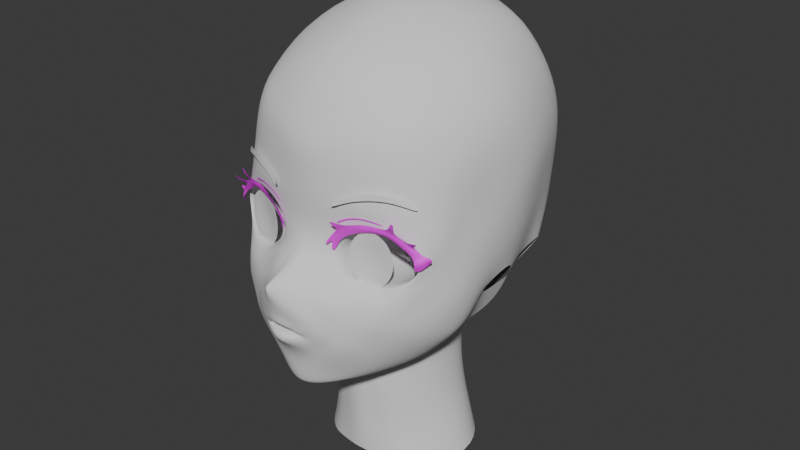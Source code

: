 # Source: azusa_hq_001.blend  (saved by Blender 4.3.34; exported with 4.5.12 LTS)
import bpy
from mathutils import Matrix  # noqa: F401  (used for matrix-valued properties, if any)

bpy.ops.wm.read_factory_settings(use_empty=True)
scene = bpy.context.scene
scene.name = 'Scene'

# ---- collections
col_collection = bpy.data.collections.new('Collection'); scene.collection.children.link(col_collection)
col_export = bpy.data.collections.new('Export'); scene.collection.children.link(col_export)

# ---- images (referenced by path relative to the original .blend; pixels are not part of the script)
import os
ASSET_DIR = os.environ.get("B2B_ASSET_DIR", "")  # directory of the original .blend (textures are referenced by path, not embedded)
HERE = os.path.dirname(os.path.abspath(__file__))  # packed textures are extracted next to this script under _unpacked/

def load_image(name, relpath, width, height, colorspace="sRGB"):
    """Load a texture the original file referenced (path relative to the .blend, or extracted next to this script)."""
    p = next((c for c in (os.path.join(HERE, relpath), os.path.join(ASSET_DIR, relpath)) if relpath and os.path.exists(c)), "")
    if p:
        img = bpy.data.images.load(p, check_existing=True)
        img.name = name
    else:  # same state as the original file: an image datablock whose file is absent (Cycles renders it pink)
        img = bpy.data.images.new(name, width, height)
        img.source = "FILE"
        img.filepath = "//" + (relpath or name)
    img.colorspace_settings.name = colorspace
    return img
img_black64 = load_image('black64', 'black64.png', 1024, 1024, 'sRGB')

# ---- materials (node trees are filled in below, after node groups)
mat_balck = bpy.data.materials.new('balck')

# ---- material node trees
mat_balck.use_nodes = True; mat_balck.node_tree.nodes.clear()
_N = mat_balck.node_tree.nodes; _L = mat_balck.node_tree.links
n0 = _N.new('ShaderNodeBsdfPrincipled'); n0.name = 'Principled BSDF'; n0.location = (10, 300)
n1 = _N.new('ShaderNodeOutputMaterial'); n1.name = 'Material Output'; n1.location = (300, 300)
n2 = _N.new('ShaderNodeTexImage'); n2.name = 'Image Texture'; n2.location = (-280, 260)
n2.image = img_black64
_L.new(n0.outputs[0], n1.inputs[0])
_L.new(n2.outputs[0], n0.inputs[0])
n1.is_active_output = True

# ---- world
world_world = bpy.data.worlds.new('World'); scene.world = world_world
world_world.use_nodes = True; world_world.node_tree.nodes.clear()
_N = world_world.node_tree.nodes; _L = world_world.node_tree.links
n0 = _N.new('ShaderNodeOutputWorld'); n0.name = 'World Output'; n0.location = (300, 300)
n1 = _N.new('ShaderNodeBackground'); n1.name = 'Background'; n1.location = (10, 300)
n1.inputs[0].default_value = (0.05088, 0.05088, 0.05088, 1.0)
_L.new(n1.outputs[0], n0.inputs[0])
n0.is_active_output = True
world_world.color = (0.05088, 0.05088, 0.05088)
world_world.sun_shadow_jitter_overblur = 0.0

# ---- meshes
me_plane = bpy.data.meshes.new('Plane')
me_plane.from_pydata([(0.07232, -0.3617, 0.2795), (0.08893, -0.3503, 0.2743), (0.08191, -0.3674, 0.302), (0.0747, -0.3766, 0.3304), (0.05227, -0.3923, 0.3529), (0.02493, -0.4045, 0.3631), (0.0, -0.4084, 0.3655), (-1.407e-07, -0.4166, 0.3879), (0.0, -0.4419, 0.4345), (0.0, -0.4164, 0.4395), (0.0, -0.314, 0.4872), (0.0, -0.2953, 0.5228), (0.0, -0.3036, 0.5835), (0.0, -0.3052, 0.6507), (0.0, -0.3059, 0.7192), (0.03734, -0.292, 0.5266), (0.06287, -0.2988, 0.5907), (0.09207, -0.2838, 0.4994), (0.1149, -0.2794, 0.5397), (0.1549, -0.2692, 0.5545), (0.201, -0.2515, 0.5483), (0.2438, -0.2366, 0.5185), (0.2558, -0.2332, 0.4864), (0.2401, -0.2417, 0.4519), (0.2081, -0.2558, 0.4369), (0.1305, -0.2843, 0.4335), (0.1107, -0.2871, 0.4401), (0.08955, -0.2847, 0.4898), (0.06503, -0.2915, 0.5187), (0.09816, -0.2828, 0.5523), (0.1546, -0.2725, 0.5702), (0.2154, -0.2513, 0.5613), (0.2566, -0.2267, 0.5279), (0.2691, -0.216, 0.4866), (0.2526, -0.228, 0.4498), (0.2226, -0.2573, 0.4259), (0.1298, -0.2988, 0.4241), (0.1089, -0.308, 0.4346), (0.06082, -0.2961, 0.4841), (0.1567, -0.2809, 0.6008), (0.2282, -0.2405, 0.5827), (0.2823, -0.1882, 0.5467), (0.289, -0.1582, 0.5024), (0.2721, -0.206, 0.4426), (0.2384, -0.2472, 0.4109), (0.1269, -0.3141, 0.4163), (0.09958, -0.3212, 0.4253), (0.008234, -0.4064, 0.4336), (0.02541, -0.4109, 0.3855), (0.05611, -0.3928, 0.3744), (0.0848, -0.3702, 0.3477), (0.05427, -0.3663, 0.2652), (0.02858, -0.3731, 0.26), (0.0, -0.3766, 0.2597), (0.0641, -0.3536, 0.2464), (0.03391, -0.3585, 0.2345), (0.0, -0.3605, 0.2304), (0.1215, -0.3439, 0.3228), (0.04235, -0.3893, 0.4058), (0.01413, -0.4145, 0.4233), (0.03229, -0.3129, 0.4721), (0.09377, -0.2869, 0.4611), (0.07721, -0.3011, 0.4574), (0.05784, -0.3355, 0.4489), (0.039, -0.3506, 0.2089), (0.04597, -0.3322, 0.1507), (0.04334, -0.3179, 0.1394), (0.272, -0.1279, 0.2713), (0.09742, -0.2885, 0.1584), (0.218, -0.2435, 0.2764), (0.09754, -0.2985, 0.1715), (0.1461, -0.3221, 0.2835), (0.0, -0.3417, 0.4676), (0.1428, -0.3264, 0.3852), (0.0876, -0.3401, 0.4172), (0.02663, -0.3437, 0.4536), (0.04428, -0.3539, 0.4457), (0.306, -0.102, 0.4058), (0.2919, -0.1651, 0.3743), (0.2795, -0.07264, 0.2857), (0.2349, -0.08527, 0.2247), (0.2971, -0.08773, 0.3458), (0.2832, -0.1442, 0.3153), (0.2555, -0.216, 0.3381), (0.256, -0.1963, 0.2897), (0.05236, -0.3799, 0.2958), (0.05361, -0.3771, 0.3052), (0.05439, -0.3837, 0.3121), (0.04313, -0.39, 0.3356), (0.02258, -0.3995, 0.3444), (3.24e-07, -0.4031, 0.3468), (0.04267, -0.3817, 0.2823), (0.02037, -0.3904, 0.2771), (-1.331e-06, -0.3941, 0.2777), (0.0, -0.4037, 0.3322), (0.01808, -0.401, 0.3293), (0.03585, -0.3906, 0.3235), (0.04779, -0.383, 0.3097), (0.04782, -0.3768, 0.3059), (0.04528, -0.3805, 0.3008), (0.02926, -0.392, 0.2932), (0.01445, -0.3976, 0.2905), (0.0, -0.4001, 0.2891), (0.03199, -0.2666, 0.1364), (0.101, -0.2251, 0.1452), (0.1365, -0.1928, 0.1597), (0.3035, -0.02509, 0.4364), (0.2924, -0.02571, 0.3713), (0.3063, 0.08332, 0.4515), (0.2857, 0.09036, 0.3824), (0.2878, -0.09501, 0.5843), (0.3365, 0.05845, 0.6482), (0.308, -0.08594, 0.7405), (0.3188, 0.02454, 0.7931), (0.2114, -0.1804, 0.8221), (0.2336, -0.02342, 0.9019), (0.0, -0.2184, 0.8814), (0.0, -0.08859, 0.952), (0.07327, -0.2939, 0.6511), (0.07319, -0.2935, 0.7325), (0.1583, -0.269, 0.6527), (0.1701, -0.2568, 0.7354), (0.2297, -0.2296, 0.6392), (0.2206, -0.2189, 0.7417), (0.2805, -0.1705, 0.6056), (0.2701, -0.1585, 0.696), (0.1967, 0.1377, 0.9289), (0.0, 0.0416, 1.001), (0.1736, 0.25, 0.9019), (0.0, 0.3539, 0.9303), (0.234, 0.3505, 0.6865), (0.0, 0.4774, 0.7169), (0.2354, 0.3333, 0.4893), (0.0, 0.47, 0.52), (0.1872, 0.148, 0.2519), (0.0, 0.3762, 0.2986), (0.1493, 0.0617, 0.1519), (0.0, 0.2656, 0.1461), (0.0, 0.4536, 0.4005), (0.2483, 0.3046, 0.3715), (0.0, 0.445, 0.8275), (0.2263, 0.295, 0.8186), (0.1835, 0.1209, -0.1755), (0.0, 0.1912, -0.1918), (0.1474, -0.05696, 0.1387), (0.2147, 0.01465, -0.1868), (0.08105, -0.1369, 0.1213), (0.1291, -0.1112, -0.1799), (0.0, -0.1513, 0.1349), (0.0, -0.1488, -0.1621), (0.0, 0.1762, -0.02262), (0.1626, 0.09077, -0.01183), (0.1652, -0.02363, -0.02546), (0.09825, -0.119, -0.02837), (0.0, -0.1567, -0.01095), (0.2598, -0.01559, 0.3171), (0.235, -0.01681, 0.2446), (0.2686, 0.2135, 0.4841), (0.2996, 0.1995, 0.6727), (0.0, 0.1693, 0.06172), (0.1548, 0.07608, 0.06982), (0.1576, -0.04006, 0.05684), (0.08072, -0.1385, 0.05839), (0.0, -0.1606, 0.06398), (0.1749, 0.1061, -0.09332), (0.1891, -0.004626, -0.1065), (0.1064, -0.1131, -0.1104), (0.0, -0.1527, -0.08654), (0.0, 0.1835, -0.1073), (0.0, -0.3958, 0.3214), (0.01717, -0.3945, 0.32), (0.02701, -0.3893, 0.3158), (0.03966, -0.3844, 0.3071), (0.04187, -0.3763, 0.3059), (0.0315, -0.3839, 0.3027), (0.02477, -0.3886, 0.3032), (0.01282, -0.3942, 0.3016), (0.0, -0.3951, 0.3015), (0.0, -0.3795, 0.3174), (0.01873, -0.3786, 0.3164), (0.02505, -0.3753, 0.3138), (0.032, -0.3739, 0.3113), (0.03269, -0.3713, 0.3074), (0.02799, -0.3718, 0.3058), (0.02361, -0.3748, 0.3057), (0.01837, -0.3776, 0.3067), (0.0, -0.3781, 0.3069), (0.0, -0.3627, 0.3174), (0.01873, -0.3619, 0.3164), (0.02505, -0.3585, 0.3138), (0.032, -0.3572, 0.3113), (0.0366, -0.3545, 0.3061), (0.02824, -0.3561, 0.3026), (0.0233, -0.3584, 0.3029), (0.01844, -0.3614, 0.3038), (0.0, -0.3618, 0.3035), (0.2786, 0.1683, 0.8015), (0.1059, -0.2054, 0.8673), (0.09733, -0.06096, 0.946), (0.102, 0.1001, 0.9815), (0.1022, 0.2728, 0.9337), (0.1332, 0.4309, 0.6903), (0.1333, 0.4235, 0.512), (0.1351, 0.2901, 0.2445), (0.0966, 0.1791, 0.1679), (0.1445, 0.3776, 0.3633), (0.09695, 0.3418, 0.8144), (0.103, 0.1843, -0.1782), (0.09508, 0.1528, -0.007278), (0.09454, 0.1521, 0.08272), (0.09783, 0.1665, -0.09419), (0.0, -0.2702, 0.7842), (0.08069, -0.2582, 0.7928), (0.1786, -0.2228, 0.7848), (0.2538, 0.1708, 0.3658), (0.2722, 0.08427, 0.3372), (0.2417, 0.08175, 0.2612), (0.2418, 0.1554, 0.3261), (0.07765, -0.3425, 0.2305), (0.0, -0.3537, 0.2008), (0.0, -0.3469, 0.1422), (0.0, -0.3333, 0.1376), (0.0, -0.2605, 0.1386), (0.2997, -0.1244, 0.4602), (0.2816, -0.1835, 0.4147), (0.2471, -0.2331, 0.3811), (0.3072, -0.05171, 0.5149), (0.3218, 0.0707, 0.5504), (0.0, 0.472, 0.618), (0.2365, 0.3404, 0.5707), (0.2843, 0.2065, 0.5792), (0.127, 0.4326, 0.598), (0.1712, -0.2855, 0.4169), (0.1866, -0.2983, 0.3213), (0.1844, -0.2675, 0.4323), (0.1887, -0.2756, 0.4174), (0.2025, -0.2842, 0.3971), (0.2075, -0.2869, 0.3703), (0.225, -0.2598, 0.3216), (0.1531, -0.2438, 0.1782), (0.1535, -0.2771, 0.2067), (0.1218, -0.3414, 0.2802), (0.2341, -0.1589, 0.2344), (0.2109, -0.188, 0.2142), (0.186, -0.1548, 0.1758), (0.1347, -0.3358, 0.3629), (0.06445, -0.3649, 0.413), (0.0421, -0.3462, 0.1925), (0.0, -0.3773, 0.4531), (0.01829, -0.3727, 0.4427), (0.03247, -0.3743, 0.4349), (0.0, -0.3535, 0.1849), (0.08511, -0.3268, 0.2068), (0.1365, -0.316, 0.2447), (0.1648, -0.2752, 0.4306), (0.1894, -0.3014, 0.3474), (0.1792, -0.2852, 0.2747), (0.1543, -0.2955, 0.4173), (0.1479, -0.2802, 0.4313), (0.1502, -0.3112, 0.4057), (0.09475, -0.3601, 0.3639), (0.1049, -0.3529, 0.3846), (0.1174, -0.3338, 0.4022), (0.09851, -0.3582, 0.3092), (0.1737, -0.3034, 0.3995), (0.1523, -0.3242, 0.3199), (0.1715, -0.3095, 0.3737), (0.161, -0.319, 0.3512), (0.1144, -0.08488, 0.4932), (0.1302, -0.08083, 0.5218), (0.1593, -0.07245, 0.5413), (0.1926, -0.0611, 0.5323), (0.218, -0.05189, 0.5082), (0.2257, -0.04977, 0.483), (0.2181, -0.05417, 0.4622), (0.2007, -0.06272, 0.4489), (0.1371, -0.08546, 0.4452), (0.1223, -0.08728, 0.4502), (0.1124, -0.08546, 0.4864), (0.1124, -0.08708, 0.466), (0.1815, -0.0715, 0.4442), (0.1657, -0.0779, 0.4436), (0.1517, -0.08232, 0.444), (0.2075, -0.1484, 0.5601), (0.2573, -0.1311, 0.5254), (0.2712, -0.1271, 0.488), (0.2157, -0.1534, 0.4303), (0.1881, -0.1671, 0.4249), (0.2529, -0.137, 0.4477), (0.1022, -0.1899, 0.4341), (0.08247, -0.1896, 0.4584), (0.1652, -0.176, 0.423), (0.1456, -0.1819, 0.4237), (0.1253, -0.1866, 0.4263), (0.08049, -0.186, 0.5031), (0.1071, -0.181, 0.5501), (0.07756, -0.1871, 0.4919), (0.1538, -0.1691, 0.5673), (0.1485, -0.0765, 0.4825), (0.1532, -0.07531, 0.491), (0.1618, -0.07283, 0.4967), (0.1716, -0.06947, 0.4941), (0.1791, -0.06675, 0.487), (0.1814, -0.06612, 0.4795), (0.1792, -0.06742, 0.4734), (0.174, -0.06995, 0.4694), (0.1552, -0.07668, 0.4683), (0.1508, -0.07721, 0.4698), (0.1479, -0.07667, 0.4805), (0.1479, -0.07715, 0.4745), (0.1683, -0.07255, 0.468), (0.1636, -0.07444, 0.4679), (0.1595, -0.07575, 0.468), (0.02648, -0.2238, 0.1501), (0.05404, -0.1806, 0.1458), (0.0, -0.223, 0.1377), (0.0, -0.178, 0.1442), (0.09351, -0.1464, 0.1445), (0.1487, -0.08905, 0.1776), (0.06456, -0.13, -0.171), (0.04053, -0.1441, 0.1281), (0.04912, -0.1379, -0.01966), (0.04036, -0.1496, 0.06119), (0.0532, -0.1329, -0.09845)], [], [(0, 1, 263, 2), (12, 11, 15, 16), (21, 22, 33, 32), (25, 26, 37, 36), (22, 23, 34, 33), (19, 20, 31, 30), (61, 27, 38, 62), (17, 18, 29, 28), (23, 24, 35, 34), (20, 21, 32, 31), (17, 28, 38, 27), (18, 19, 30, 29), (254, 258, 257, 232), (16, 15, 28, 29), (39, 16, 29, 30), (40, 39, 30, 31), (41, 40, 31, 32), (42, 41, 32, 33), (43, 42, 33, 34), (44, 43, 34, 35), (236, 44, 35, 235), (46, 45, 36, 37), (63, 46, 37, 62), (28, 15, 60, 38), (3, 2, 263, 50), (4, 3, 50, 49), (5, 4, 49, 48), (6, 5, 48, 7), (54, 1, 0, 51), (55, 54, 51, 52), (56, 55, 52, 53), (260, 58, 49, 50), (261, 246, 58, 260), (48, 49, 58, 59), (8, 7, 48, 59), (9, 8, 59, 47), (10, 60, 15, 11), (72, 75, 60, 10), (60, 63, 62, 38), (26, 61, 62, 37), (66, 68, 70, 65), (68, 239, 240, 70), (250, 249, 47, 59), (246, 250, 59, 58), (46, 63, 76, 74), (63, 60, 75, 76), (248, 249, 75, 72), (45, 46, 74, 262), (223, 224, 78, 77), (81, 82, 67, 79), (77, 78, 82, 81), (224, 43, 44, 225), (82, 78, 83, 84), (51, 0, 85, 91), (2, 3, 87, 86), (0, 2, 86, 85), (5, 6, 90, 89), (52, 51, 91, 92), (3, 4, 88, 87), (53, 52, 92, 93), (4, 5, 89, 88), (89, 90, 94, 95), (88, 89, 95, 96), (87, 88, 96, 97), (86, 87, 97, 98), (85, 86, 98, 99), (91, 85, 99, 100), (92, 91, 100, 101), (93, 92, 101, 102), (68, 66, 103, 104), (239, 68, 104, 105), (77, 81, 107, 106), (106, 107, 109, 108), (226, 227, 111, 110), (110, 111, 113, 112), (112, 113, 115, 114), (197, 198, 117, 116), (14, 13, 118, 119), (119, 118, 120, 121), (121, 120, 122, 123), (123, 122, 124, 125), (112, 125, 124, 110), (198, 115, 126, 199), (199, 126, 128, 200), (206, 141, 130, 201), (231, 229, 132, 202), (205, 139, 134, 203), (203, 134, 136, 204), (202, 132, 139, 205), (200, 128, 141, 206), (210, 164, 142, 207), (160, 136, 144, 161), (161, 144, 146, 162), (322, 320, 148, 163), (323, 321, 154, 167), (165, 152, 153, 166), (164, 151, 152, 165), (209, 160, 151, 208), (155, 107, 81, 79), (156, 155, 79, 80), (230, 229, 130, 158), (227, 230, 158, 111), (118, 13, 12, 16), (120, 118, 16, 39), (122, 120, 39, 40), (124, 122, 40, 41), (110, 124, 41, 42), (226, 110, 42, 223), (204, 136, 160, 209), (321, 322, 163, 154), (152, 161, 162, 153), (151, 160, 161, 152), (142, 164, 165, 145), (145, 165, 166, 147), (319, 323, 167, 149), (208, 151, 164, 210), (96, 95, 170, 171), (101, 100, 175, 176), (99, 98, 173, 174), (97, 96, 171, 172), (95, 94, 169, 170), (102, 101, 176, 177), (100, 99, 174, 175), (98, 97, 172, 173), (176, 175, 184, 185), (174, 173, 182, 183), (172, 171, 180, 181), (170, 169, 178, 179), (177, 176, 185, 186), (175, 174, 183, 184), (173, 172, 181, 182), (171, 170, 179, 180), (179, 178, 187, 188), (186, 185, 194, 195), (184, 183, 192, 193), (182, 181, 190, 191), (180, 179, 188, 189), (185, 184, 193, 194), (183, 182, 191, 192), (181, 180, 189, 190), (113, 196, 126, 115), (196, 141, 128, 126), (111, 158, 196, 113), (158, 130, 141, 196), (123, 125, 112, 114), (150, 208, 210, 168), (137, 204, 209, 159), (159, 209, 208, 150), (168, 210, 207, 143), (129, 200, 206, 140), (133, 202, 205, 138), (135, 203, 204, 137), (138, 205, 203, 135), (228, 231, 202, 133), (140, 206, 201, 131), (127, 199, 200, 129), (117, 198, 199, 127), (114, 115, 198, 197), (119, 121, 213, 212), (14, 119, 212, 211), (116, 211, 212, 197), (114, 197, 212, 213), (123, 114, 213, 121), (214, 139, 132, 157), (109, 214, 157, 108), (155, 156, 216, 215), (214, 109, 215, 217), (218, 241, 1, 54), (64, 218, 54, 55), (219, 64, 55, 56), (103, 66, 221, 222), (66, 65, 220, 221), (251, 247, 64, 219), (252, 247, 65, 70), (253, 252, 70, 240), (131, 201, 231, 228), (106, 226, 223, 77), (108, 157, 230, 227), (157, 132, 229, 230), (201, 130, 229, 231), (106, 108, 227, 226), (78, 224, 225, 83), (42, 43, 224, 223), (266, 264, 259, 73), (267, 245, 57, 265), (83, 225, 237, 238), (225, 44, 236, 237), (264, 236, 235, 232), (24, 234, 235, 35), (256, 69, 238, 233), (259, 264, 232, 257), (256, 71, 241, 253), (243, 239, 105, 244), (242, 243, 244, 80), (67, 242, 80, 79), (69, 240, 239, 243), (84, 83, 238, 69), (84, 69, 243, 242), (82, 84, 242, 67), (69, 256, 253, 240), (237, 255, 233, 238), (237, 266, 267, 255), (266, 73, 245, 267), (241, 218, 252, 253), (218, 64, 247, 252), (220, 65, 247, 251), (9, 47, 249, 248), (74, 76, 250, 246), (76, 75, 249, 250), (262, 74, 246, 261), (25, 36, 257, 258), (259, 257, 36, 45), (73, 259, 45, 262), (245, 73, 262, 261), (57, 245, 261, 260), (57, 260, 50, 263), (57, 263, 1, 241), (255, 267, 265, 233), (237, 236, 264, 266), (234, 254, 232, 235), (71, 256, 233, 265), (241, 71, 265, 57), (284, 283, 271, 272), (285, 284, 272, 273), (287, 286, 275, 280), (288, 285, 273, 274), (286, 288, 274, 275), (290, 289, 277, 279), (291, 287, 280, 281), (293, 292, 282, 276), (292, 291, 281, 282), (289, 293, 276, 277), (295, 294, 268, 269), (296, 290, 279, 278), (297, 295, 269, 270), (283, 297, 270, 271), (294, 296, 278, 268), (17, 27, 296, 294), (20, 19, 297, 283), (19, 18, 295, 297), (27, 61, 290, 296), (18, 17, 294, 295), (26, 25, 293, 289), (258, 254, 291, 292), (25, 258, 292, 293), (254, 234, 287, 291), (61, 26, 289, 290), (24, 23, 288, 286), (23, 22, 285, 288), (234, 24, 286, 287), (22, 21, 284, 285), (21, 20, 283, 284), (281, 280, 310, 311), (282, 281, 311, 312), (276, 282, 312, 306), (277, 276, 306, 307), (269, 268, 298, 299), (278, 279, 309, 308), (270, 269, 299, 300), (268, 278, 308, 298), (272, 271, 301, 302), (279, 277, 307, 309), (273, 272, 302, 303), (271, 270, 300, 301), (274, 273, 303, 304), (280, 275, 305, 310), (275, 274, 304, 305), (104, 103, 313, 314), (314, 313, 315, 316), (315, 313, 103, 222), (105, 104, 314, 317), (244, 105, 317, 318), (80, 244, 318, 156), (144, 318, 317, 146), (147, 166, 323, 319), (153, 162, 322, 321), (166, 153, 321, 323), (162, 146, 320, 322), (320, 146, 317, 314), (148, 320, 314, 316)])
me_plane.polygons.foreach_set('use_smooth', [True] * 280)
_uv = me_plane.uv_layers.new(name='UVMap')
_uv.uv.foreach_set('vector', [0.08154, 0.0123, 1.0, 0.1509, 1.0, 0.6416, 0.1974, 0.9293, 0.0, 0.0, 0.0, 0.0, 0.0, 0.0, 0.0, 0.0, 0.0, 0.0, 0.0, 0.0, 0.0, 0.0, 0.0, 0.0, 0.0, 0.0, 0.0, 0.0, 0.0, 0.0, 0.0, 0.0, 0.0, 0.0, 0.0, 0.0, 0.0, 0.0, 0.0, 0.0, 0.0, 0.0, 0.0, 0.0, 0.0, 0.0, 0.0, 0.0, 0.0, 0.0, 0.0, 0.0, 0.0, 0.0, 0.0, 0.0, 0.0, 0.0, 0.0, 0.0, 0.0, 0.0, 0.0, 0.0, 0.0, 0.0, 0.0, 0.0, 0.0, 0.0, 0.0, 0.0, 0.0, 0.0, 0.0, 0.0, 0.0, 0.0, 0.0, 0.0, 0.0, 0.0, 0.0, 0.0, 0.0, 0.0, 0.0, 0.0, 0.0, 0.0, 0.0, 0.0, 0.0, 0.0, 0.0, 0.0, 0.0, 0.0, 0.0, 0.0, 0.0, 0.0, 0.0, 0.0, 0.0, 0.0, 0.0, 0.0, 0.0, 0.0, 0.0, 0.0, 0.0, 0.0, 0.0, 0.0, 0.0, 0.0, 0.0, 0.0, 0.0, 0.0, 0.0, 0.0, 0.0, 0.0, 0.0, 0.0, 0.0, 0.0, 0.0, 0.0, 0.0, 0.0, 0.0, 0.0, 0.0, 0.0, 0.0, 0.0, 0.0, 0.0, 0.0, 0.0, 0.0, 0.0, 0.0, 0.0, 0.0, 0.0, 0.0, 0.0, 0.0, 0.0, 0.0, 0.0, 0.0, 0.0, 0.0, 0.0, 0.0, 0.0, 0.0, 0.0, 0.0, 0.0, 0.0, 0.0, 0.0, 0.0, 0.0, 0.0, 0.0, 0.0, 0.0, 0.0, 0.0, 0.0, 0.0, 0.0, 0.0, 0.0, 0.0, 0.0, 0.0, 0.0, 0.0, 0.0, 0.0, 0.0, 0.0, 0.0, 0.0, 0.0, 0.0, 0.0, 0.0, 0.0, 0.0, 0.0, 0.0, 0.0, 0.0, 0.0, 0.0, 0.0, 0.0, 0.0, 0.0, 0.0, 0.0, 0.0, 0.0, 0.0, 0.0, 0.0, 0.0, 0.0, 0.0, 0.0, 0.0, 0.0, 0.0, 0.0, 0.0, 0.0, 0.0, 0.0, 0.08154, 0.0123, 0.0, 0.0, 0.0, 0.0, 0.0, 0.0, 0.0, 0.0, 0.0, 0.0, 0.0, 0.0, 0.0, 0.0, 0.0, 0.0, 0.0, 0.0, 0.0, 0.0, 0.0, 0.0, 0.0, 0.0, 0.0, 0.0, 0.0, 0.0, 0.0, 0.0, 0.0, 0.0, 0.0, 0.0, 0.0, 0.0, 0.0, 0.0, 0.0, 0.0, 0.0, 0.0, 0.0, 0.0, 0.0, 0.0, 0.0, 0.0, 0.0, 0.0, 0.0, 0.0, 0.0, 0.0, 0.0, 0.0, 0.0, 0.0, 0.0, 0.0, 0.0, 0.0, 0.0, 0.0, 0.0, 0.0, 0.0, 0.0, 0.0, 0.0, 0.0, 0.0, 0.0, 0.0, 0.0, 0.0, 0.0, 0.0, 0.0, 0.0, 0.0, 0.0, 0.0, 0.0, 0.0, 0.0, 0.0, 0.0, 0.0, 0.0, 0.0, 0.0, 0.0, 0.0, 0.0, 0.0, 0.0, 0.0, 0.0, 0.0, 0.0, 0.0, 0.0, 0.0, 0.0, 0.0, 0.0, 0.0, 0.0, 0.0, 0.0, 0.0, 0.0, 0.0, 0.0, 0.0, 0.0, 0.0, 0.0, 0.0, 0.0, 0.0, 0.0, 0.0, 0.0, 0.0, 0.0, 0.0, 0.0, 0.0, 0.0, 0.0, 0.0, 0.0, 0.0, 0.0, 0.0, 0.0, 0.0, 0.0, 0.0, 0.0, 0.0, 0.0, 0.0, 0.0, 0.0, 0.0, 0.0, 0.0, 0.0, 0.0, 0.0, 0.0, 0.0, 0.0, 0.0, 0.0, 0.0, 0.0, 0.0, 0.0, 0.0, 0.0, 0.0, 0.0, 0.0, 0.0, 0.0, 0.0, 0.0, 0.0, 0.0, 0.0, 0.0, 0.0, 0.0, 0.0, 0.0, 0.0, 0.0, 0.0, 0.0, 0.0, 0.0, 0.0, 0.0, 0.0, 0.0, 0.0, 0.0, 0.0, 0.0, 0.0, 0.0, 0.0, 0.08154, 0.0123, 0.0, 0.0, 0.0, 0.0, 0.0, 0.0, 0.0, 0.0, 0.0, 0.0, 0.0, 0.0, 0.08154, 0.0123, 0.1974, 0.9293, -0.02698, 0.9934, 0.0, 0.0, 0.0, 0.0, 0.0, 0.0, 0.0, 0.0, 0.0, 0.0, 0.0, 0.0, 0.0, 0.0, 0.0, 0.0, 0.0, 0.0, 0.0, 0.0, 0.0, 0.0, 0.0, 0.0, 0.0, 0.0, 0.0, 0.0, 0.0, 0.0, 0.0, 0.0, 0.0, 0.0, 0.0, 0.0, 0.0, 0.0, 0.0, 0.0, 0.0, 0.0, 0.0, 0.0, 0.0, 0.0, 0.0, 0.0, 0.0, 0.0, 0.0, 0.0, 0.0, 0.0, 0.0, 0.0, 0.0, 0.0, 0.0, 0.0, 0.0, 0.0, 0.0, 0.0, 0.0, 0.0, 0.0, 0.0, 0.0, 0.0, 0.0, 0.0, 0.0, 0.0, 0.0, 0.0, 0.0, 0.0, 0.0, 0.0, 0.0, 0.0, 0.0, 0.0, 0.0, 0.0, 0.0, 0.0, 0.0, 0.0, 0.0, 0.0, 0.0, 0.0, 0.0, 0.0, 0.0, 0.0, 0.0, 0.0, 0.0, 0.0, 0.0, 0.0, 0.0, 0.0, 0.0, 0.0, 0.0, 0.0, 0.0, 0.0, 0.0, 0.0, 0.0, 0.0, 0.0, 0.0, 0.0, 0.0, 0.0, 0.0, 0.0, 0.0, 0.0, 0.0, 0.0, 0.0, 0.0, 0.0, 0.0, 0.0, 0.0, 0.0, 0.0, 0.0, 0.0, 0.0, 0.0, 0.0, 0.0, 0.0, 0.0, 0.0, 0.0, 0.0, 0.0, 0.0, 0.0, 0.0, 0.0, 0.0, 0.0, 0.0, 0.0, 0.0, 0.0, 0.0, 0.0, 0.0, 0.0, 0.0, 0.0, 0.0, 0.0, 0.0, 0.0, 0.0, 0.0, 0.0, 0.0, 0.0, 0.0, 0.0, 0.0, 0.0, 0.0, 0.0, 0.0, 0.0, 0.0, 0.0, 0.0, 0.0, 0.0, 0.0, 0.0, 0.0, 0.0, 0.0, 0.0, 0.0, 0.0, 0.0, 0.0, 0.0, 0.0, 0.0, 0.0, 0.0, 0.0, 0.0, 0.0, 0.0, 0.0, 0.0, 0.0, 0.0, 0.0, 0.0, 0.0, 0.0, 0.0, 0.0, 0.0, 0.0, 0.0, 0.0, 0.0, 0.0, 0.0, 0.0, 0.0, 0.0, 0.0, 0.0, 0.0, 0.0, 0.0, 0.0, 0.0, 0.0, 0.0, 0.0, 0.0, 0.0, 0.0, 0.0, 0.0, 0.0, 0.0, 0.0, 0.0, 0.0, 0.0, 0.0, 0.0, 0.0, 0.0, 0.0, 0.0, 0.0, 0.0, 0.0, 0.0, 0.0, 0.0, 0.0, 0.0, 0.0, 0.0, 0.0, 0.0, 0.0, 0.0, 0.0, 0.0, 0.0, 0.0, 0.0, 0.0, 0.0, 0.0, 0.0, 0.0, 0.0, 0.0, 0.0, 0.0, 0.0, 0.0, 0.0, 0.0, 0.0, 0.0, 0.0, 0.0, 0.0, 0.0, 0.0, 0.0, 0.0, 0.0, 0.0, 0.0, 0.0, 0.0, 0.0, 0.0, 0.0, 0.0, 0.0, 0.0, 0.0, 0.0, 0.0, 0.0, 0.0, 0.0, 0.0, 0.0, 0.0, 0.0, 0.0, 0.0, 0.0, 0.0, 0.0, 0.0, 0.0, 0.0, 0.0, 0.0, 0.0, 0.0, 0.0, 0.0, 0.0, 0.0, 0.0, 0.0, 0.0, 0.0, 0.0, 0.0, 0.0, 0.0, 0.0, 0.0, 0.0, 0.0, 0.0, 0.0, 0.0, 0.0, 0.0, 0.0, 0.0, 0.0, 0.0, 0.0, 0.0, 0.0, 0.0, 0.0, 0.0, 0.0, 0.0, 0.0, 0.0, 0.0, 0.0, 0.0, 0.0, 0.0, 0.0, 0.0, 0.0, 0.0, 0.0, 0.0, 0.0, 0.0, 0.0, 0.0, 0.0, 0.0, 0.0, 0.0, 0.0, 0.0, 0.0, 0.0, 0.0, 0.0, 0.0, 0.0, 0.0, 0.0, 0.0, 0.0, 0.0, 0.0, 0.0, 0.0, 0.0, 0.0, 0.0, 0.0, 0.0, 0.0, 0.0, 0.0, 0.0, 0.0, 0.0, 0.0, 0.0, 0.0, 0.0, 0.0, 0.0, 0.0, 0.0, 0.0, 0.0, 0.0, 0.0, 0.0, 0.0, 0.0, 0.0, 0.0, 0.0, 0.0, 0.0, 0.0, 0.0, 0.0, 0.0, 0.0, 0.0, 0.0, 0.0, 0.0, 0.0, 0.0, 0.0, 0.0, 0.0, 0.0, 0.0, 0.0, 0.0, 0.0, 0.0, 0.0, 0.0, 0.0, 0.0, 0.0, 0.0, 0.0, 0.0, 0.0, 0.0, 0.0, 0.0, 0.0, 0.0, 0.0, 0.0, 0.0, 0.0, 0.0, 0.0, 0.0, 0.0, 0.0, 0.0, 0.0, 0.0, 0.0, 0.0, 0.0, 0.0, 0.0, 0.0, 0.0, 0.0, 0.0, 0.0, 0.0, 0.0, 0.0, 0.0, 0.0, 0.0, 0.0, 0.0, 0.0, 0.0, 0.0, 0.0, 0.0, 0.0, 0.0, 0.0, 0.0, 0.0, 0.0, 0.0, 0.0, 0.0, 0.0, 0.0, 0.0, 0.0, 0.0, 0.0, 0.0, 0.0, 0.0, 0.0, 0.0, 0.0, 0.0, 0.0, 0.0, 0.0, 0.0, 0.0, 0.0, 0.0, 0.0, 0.0, 0.0, 0.0, 0.0, 0.0, 0.0, 0.0, 0.0, 0.0, 0.0, 0.0, 0.0, 0.0, 0.0, 0.0, 0.0, 0.0, 0.0, 0.0, 0.0, 0.0, 0.0, 0.0, 0.0, 0.0, 0.0, 0.0, 0.0, 0.0, 0.0, 0.0, 0.0, 0.0, 0.0, 0.0, 0.0, 0.0, 0.0, 0.0, 0.0, 0.0, 0.0, 0.0, 0.0, 0.0, 0.0, 0.0, 0.0, 0.0, 0.0, 0.0, 0.0, 0.0, 0.0, 0.0, 0.0, 0.0, 0.0, 0.0, 0.0, 0.0, 0.0, 0.0, 0.0, 0.0, 0.0, 0.0, 0.0, 0.0, 0.0, 0.0, 0.0, 0.0, 0.0, 0.0, 0.0, 0.0, 0.0, 0.0, 0.0, 0.0, 0.0, 0.0, 0.0, 0.0, 0.0, 0.0, 0.0, 0.0, 0.0, 0.0, 0.0, 0.0, 0.0, 0.0, 0.0, 0.0, 0.0, 0.0, 0.0, 0.0, 0.0, 0.0, 0.0, 0.0, 0.0, 0.0, 0.0, 0.0, 0.0, 0.0, 0.0, 0.0, 0.0, 0.0, 0.0, 0.0, 0.0, 0.0, 0.0, 0.0, 0.0, 0.0, 0.0, 0.0, 0.0, 0.0, 0.0, 0.0, 0.0, 0.0, 0.0, 0.0, 0.0, 0.0, 0.0, 0.0, 0.0, 0.0, 0.0, 0.0, 0.0, 0.0, 0.0, 0.0, 0.0, 0.0, 0.0, 0.0, 0.0, 0.0, 0.0, 0.0, 0.0, 0.0, 0.0, 0.0, 0.0, 0.0, 0.0, 0.0, 0.0, 0.0, 0.0, 0.0, 0.0, 0.0, 0.0, 0.0, 0.0, 0.0, 0.0, 0.0, 0.0, 0.0, 0.0, 0.0, 0.0, 0.0, 0.0, 0.0, 0.0, 0.0, 0.0, 0.0, 0.0, 0.0, 0.0, 0.0, 0.0, 0.0, 0.0, 0.0, 0.0, 0.0, 0.0, 0.0, 0.0, 0.0, 0.0, 0.0, 0.0, 0.0, 0.0, 0.0, 0.0, 0.0, 0.0, 0.0, 0.0, 0.0, 0.0, 0.0, 0.0, 0.0, 0.0, 0.0, 0.0, 0.0, 0.0, 0.0, 0.0, 0.0, 0.0, 0.0, 0.0, 0.0, 0.0, 0.0, 0.0, 0.0, 0.0, 0.0, 0.0, 0.0, 0.0, 0.0, 0.0, 0.0, 0.0, 0.0, 0.0, 0.0, 0.0, 0.0, 0.0, 0.0, 0.0, 0.0, 0.0, 0.0, 0.0, 0.0, 0.0, 0.0, 0.0, 0.0, 0.0, 0.0, 0.0, 0.0, 0.0, 0.0, 0.0, 0.0, 0.0, 0.0, 0.0, 0.0, 0.0, 0.0, 0.0, 0.0, 0.0, 0.0, 0.0, 0.0, 0.0, 0.0, 0.0, 0.0, 0.0, 0.0, 0.0, 0.0, 0.0, 0.0, 0.0, 0.0, 0.0, 0.0, 0.0, 0.0, 0.0, 0.0, 0.0, 0.0, 0.0, 0.0, 0.0, 0.0, 0.0, 0.0, 0.0, 0.0, 0.0, 0.0, 0.0, 0.0, 0.0, 0.0, 0.0, 0.0, 0.0, 0.0, 0.0, 0.0, 0.0, 0.0, 0.0, 0.0, 0.0, 0.0, 0.0, 0.0, 0.0, 0.0, 0.0, 0.0, 0.0, 0.0, 0.0, 0.0, 0.0, 0.0, 0.0, 0.0, 0.0, 0.0, 0.0, 0.0, 0.0, 0.0, 0.0, 0.0, 0.0, 0.0, 0.0, 0.0, 0.0, 0.0, 0.0, 0.0, 0.0, 0.0, 0.0, 0.0, 0.0, 0.0, 0.0, 0.0, 0.0, 0.0, 0.0, 0.0, 0.0, 0.0, 0.0, 0.0, 0.0, 0.0, 0.0, 0.0, 0.0, 0.0, 0.0, 0.0, 0.0, 0.0, 0.0, 0.0, 0.0, 0.0, 0.0, 0.0, 0.0, 0.0, 0.0, 0.0, 0.0, 0.0, 0.0, 0.0, 0.0, 0.0, 0.0, 0.0, 0.0, 0.0, 0.0, 0.0, 0.0, 0.0, 0.0, 0.0, 0.0, 0.0, 0.0, 0.0, 0.0, 0.0, 0.0, 0.0, 0.0, 0.0, 0.0, 0.0, 0.0, 0.0, 0.0, 0.0, 0.0, 0.0, 0.0, 0.0, 0.0, 0.0, 0.0, 0.0, 0.0, 0.0, 0.0, 0.0, 0.0, 0.0, 0.0, 0.0, 0.0, 0.0, 0.0, 0.0, 0.0, 0.0, 0.0, 0.0, 0.0, 0.0, 0.0, 0.0, 0.0, 0.0, 0.0, 0.0, 0.0, 0.0, 0.0, 0.0, 0.0, 0.0, 0.0, 0.0, 0.0, 0.0, 0.0, 0.0, 0.0, 0.0, 0.0, 0.0, 0.0, 0.0, 0.0, 0.0, 0.0, 0.0, 0.0, 0.0, 0.0, 0.0, 0.0, 0.0, 0.0, 0.0, 0.0, 0.0, 0.0, 0.0, 0.0, 0.0, 0.0, 0.0, 0.0, 0.0, 0.0, 0.0, 0.0, 0.0, 0.0, 0.0, 0.0, 0.0, 0.0, 0.0, 0.0, 0.0, 0.0, 0.0, 0.0, 0.0, 0.0, 0.0, 0.0, 0.0, 0.0, 0.0, 0.0, 0.0, 0.0, 0.0, 0.0, 0.0, 0.0, 0.0, 0.0, 0.0, 0.0, 0.0, 0.0, 0.0, 0.0, 0.0, 0.0, 0.0, 0.0, 0.0, 0.0, 0.0, 0.0, 0.0, 0.0, 0.0, 0.0, 0.0, 0.0, 0.0, 0.0, 0.0, 0.0, 0.0, 0.0, 0.0, 0.0, 0.0, 0.0, 0.0, 0.0, 0.0, 0.0, 0.0, 0.0, 0.0, 0.0, 0.0, 0.0, 0.0, 0.0, 0.0, 0.0, 0.0, 0.0, 0.0, 0.0, 0.0, 0.0, 0.0, 0.0, 0.0, 0.0, 0.0, 0.0, 0.0, 0.0, 0.0, 0.0, 0.0, 0.0, 0.0, 0.0, 0.0, 0.0, 0.0, 0.0, 0.0, 0.0, 0.0, 0.0, 0.0, 0.0, 0.0, 0.0, 0.0, 0.0, 0.0, 0.0, 0.0, 0.0, 0.0, 0.0, 0.0, 0.0, 0.0, 0.0, 0.0, 0.0, 0.0, 0.0, 0.0, 0.0, 0.0, 0.0, 0.0, 0.0, 0.0, 0.0, 0.0, 0.0, 0.0, 0.0, 0.0, 0.0, 0.0, 0.0, 0.0, 0.0, 0.0, 0.0, 0.0, 0.0, 0.0, 0.0, 0.0, 0.0, 0.0, 0.0, 0.0, 0.0, 0.0, 0.0, 0.0, 0.0, 0.0, 0.0, 0.0, 0.0, 0.0, 0.0, 0.0, 0.0, 0.0, 0.0, 0.0, 0.0, 0.0, 0.0, 0.0, 0.0, 0.0, 0.0, 0.0, 0.0, 0.0, 0.0, 0.0, 0.0, 0.0, 0.0, 0.0, 0.0, 0.0, 0.0, 0.0, 0.0, 0.0, 0.0, 0.0, 0.0, 0.0, 0.0, 0.0, 0.0, 0.0, 0.0, 0.0, 0.0, 0.0, 0.0, 0.0, 0.0, 0.0, 0.0, 0.0, 0.0, 0.0, 0.0, 0.0, 0.0, 0.0, 0.0, 0.0, 0.0, 0.0, 0.0, 0.0, 0.0, 0.0, 0.0, 0.0, 0.0, 0.0, 0.0, 0.0, 0.0, 0.0, 0.0, 0.0, 0.0, 0.0, 0.0, 0.0, 0.0, 0.0, 0.0, 0.0, 0.0, 0.0, 0.0, 0.0, 0.0, 0.0, 0.0, 0.0, 0.0, 0.0, 0.0, 0.0, 0.0, 0.0, 0.0, 0.0, 0.0, 0.0, 0.0, 0.0, 0.0, 0.0, 0.0, 0.0, 0.0, 0.0, 0.0, 0.0, 0.0, 0.0, 0.0, 0.0, 0.0, 0.0, 0.0, 0.0, 0.0, 0.0, 0.0, 0.0, 0.0, 0.0, 0.0, 0.0, 0.0, 0.0, 0.0, 0.0, 0.0, 0.0, 0.0, 0.0, 0.0, 0.0, 0.0, 0.0, 0.0, 0.0, 0.0, 0.0, 0.0, 0.0, 0.0, 0.0, 0.0, 0.0, 0.0, 0.0, 0.0, 0.0, 0.0, 0.0, 0.0, 0.0, 0.0, 0.0, 0.0, 0.0, 0.0, 0.0, 0.0, 0.0, 0.0, 0.0, 0.0, 0.0, 0.0, 0.0, 0.0, 0.0, 0.0, 0.0, 0.0, 0.0, 0.0, 0.0, 0.0, 0.0, 0.0, 0.0, 0.0, 0.0, 0.0, 0.0, 0.0, 0.0, 0.0, 0.0, 0.0, 0.0, 0.0, 0.0, 0.0, 0.0, 0.0, 0.0, 0.0, 0.0, 0.0, 0.0, 0.0, 0.0, 0.0, 0.0, 0.0, 0.0, 0.0, 0.0, 0.0, 0.0, 0.0, 0.0, 0.0, 0.0, 0.0, 0.0, 0.0, 0.0, 0.0, 0.0, 0.0, 0.0, 0.0, 0.0, 0.0, 0.0, 0.0, 0.0, 0.0, 0.0, 0.0, 0.0, 0.0, 0.0, 0.0, 0.0, 0.0, 0.0, 0.0, 0.0, 0.0, 0.0, 0.0, 0.0, 0.0, 0.0, 0.0, 0.0, 0.0, 0.0, 0.0, 0.0, 0.0, 0.0, 0.0, 0.0, 0.0, 0.0, 0.0, 0.0, 0.0, 0.0, 0.0, 0.0, 0.0, 0.0, 0.0, 0.0, 0.0, 0.0, 0.0, 0.0, 0.0, 0.0, 0.0, 0.0, 0.0, 0.0, 0.0, 0.0, 0.0, 0.0, 0.0, 0.0, 0.0, 0.0, 0.0, 0.0, 0.0, 0.0, 0.0, 0.0, 0.0, 0.0, 0.0, 0.0, 0.0, 0.0, 0.0, 0.0, 0.0, 0.0, 0.0, 0.0, 0.0, 0.0, 0.0, 0.0, 0.0, 0.0, 0.0, 0.0, 0.0, 0.0, 0.0, 0.0, 0.0, 0.0, 0.0, 0.0, 0.0, 0.0, 0.0, 0.0, 0.0, 0.0, 0.0, 0.0, 0.0, 0.0, 0.0, 0.0, 0.0, 0.0, 0.0, 0.0, 0.0, 0.0, 0.0, 0.0, 0.0, 0.0, 0.0, 0.0, 0.0, 0.0, 0.0, 0.0, 0.0, 0.0, 0.0, 0.0, 0.0, 0.0, 0.0, 0.0, 0.0, 0.0, 0.0, 0.0, 0.0, 0.0, 0.0, 0.0, 0.0, 0.0, 0.0, 0.0, 0.0, 0.0, 0.0, 0.0, 0.0, 0.0, 0.0, 0.0, 0.0, 0.0, 0.0, 0.0, 0.0, 0.0, 0.0, 0.0, 0.0, 0.0, 0.0, 0.0, 0.0, 0.0, 0.0, 0.0, 0.0, 0.0, 0.0, 0.0, 0.0, 0.0, 0.0, 0.0, 0.0, 0.0, 0.0, 0.0, 0.0, 0.0, 0.0, 0.0, 0.0, 0.0, 0.0, 0.0, 0.0, 0.0, 0.0, 0.0, 0.0, 0.0, 0.0, 0.0, 0.0, 0.0, 0.0, 0.0, 0.0, 0.0, 0.0, 0.0, 0.0, 0.0, 0.0, 0.0, 0.0, 0.0, 0.0, 0.0, 0.0, 0.0, 0.0, 0.0, 0.0, 0.0, 0.0, 0.0, 0.0, 0.0, 0.0, 0.0, 0.0, 0.0, 0.0, 0.0, 0.0, 0.0, 0.0, 0.0, 0.0, 0.0, 0.0, 0.0, 0.0, 0.0, 0.0, 0.0, 0.0, 0.0, 0.0, 0.0, 0.0, 0.0, 0.0, 0.0, 0.0, 0.0, 0.0, 0.0, 0.0, 0.0, 0.0, 0.0, 0.0, 0.0, 0.0, 0.0, 0.0, 0.0, 0.0, 0.0, 0.0, 0.0, 0.0, 0.0, 0.0, 0.0, 0.0, 0.0, 0.0, 0.0, 0.0, 0.0, 0.0, 0.0, 0.0, 0.0, 0.0, 0.0, 0.0, 0.0, 0.0, 0.0, 0.0, 0.0, 0.0, 0.0, 0.0, 0.0, 0.0, 0.0, 0.0, 0.0, 0.0, 0.0, 0.0, 0.0, 0.0, 0.0, 0.0, 0.0, 0.0, 0.0, 0.0, 0.0, 0.0, 0.0, 0.0, 0.0, 0.0, 0.0, 0.0, 0.0, 0.0, 0.0, 0.0, 0.0, 0.0, 0.0, 0.0, 0.0, 0.0, 0.0, 0.0, 0.0, 0.0, 0.0, 0.0, 0.0, 0.0, 0.0, 0.0, 0.0, 0.0, 0.0, 0.0, 0.0, 0.0, 0.0, 0.0, 0.0, 0.0, 0.0, 0.0, 0.0, 0.0, 0.0, 0.0, 0.0, 0.0, 0.0, 0.0, 0.0, 0.0, 0.0, 0.0, 0.0, 0.0, 0.0, 0.0, 0.0, 0.0, 0.0, 0.0, 0.0, 0.0, 0.0, 0.0, 0.0, 0.0, 0.0, 0.0, 0.0, 0.0, 0.0, 0.0, 0.0, 0.0, 0.0, 0.0, 0.0, 0.0, 0.0, 0.0, 0.0, 0.0, 0.0, 0.0, 0.0])
me_plane.update()
me_circle = bpy.data.meshes.new('Circle')
me_circle.from_pydata([(0.1581, -0.2646, 0.4998), (0.1506, -0.2664, 0.4958), (0.1475, -0.2671, 0.4861), (0.1506, -0.2664, 0.4765), (0.1581, -0.2646, 0.4725), (0.1656, -0.2628, 0.4765), (0.1687, -0.2621, 0.4861), (0.1656, -0.2628, 0.4958), (0.1594, -0.27, 0.5594), (0.1192, -0.2796, 0.538), (0.1026, -0.2835, 0.4861), (0.1192, -0.2796, 0.4343), (0.1594, -0.27, 0.4128), (0.1996, -0.2604, 0.4343), (0.2162, -0.2564, 0.4861), (0.1996, -0.2604, 0.538), (0.1768, -0.2616, 0.5098), (0.1883, -0.2615, 0.5239), (0.159, -0.2685, 0.5395), (0.1584, -0.266, 0.5197), (0.1768, -0.2616, 0.4624), (0.1883, -0.2615, 0.4484), (0.2005, -0.2586, 0.4861), (0.1844, -0.2598, 0.4861), (0.1401, -0.2704, 0.4624), (0.1298, -0.2755, 0.4484), (0.159, -0.2685, 0.4327), (0.1584, -0.266, 0.4526), (0.1401, -0.2704, 0.5098), (0.1298, -0.2755, 0.5239), (0.1176, -0.2784, 0.4861), (0.1324, -0.2722, 0.4861), (0.1581, -0.2643, 0.4861)], [], [(18, 17, 15, 8), (22, 21, 13, 14), (26, 25, 11, 12), (30, 29, 9, 10), (17, 22, 14, 15), (21, 26, 12, 13), (25, 30, 10, 11), (29, 18, 8, 9), (1, 0, 19, 28), (28, 19, 18, 29), (3, 2, 31, 24), (24, 31, 30, 25), (5, 4, 27, 20), (20, 27, 26, 21), (7, 6, 23, 16), (16, 23, 22, 17), (2, 1, 28, 31), (31, 28, 29, 30), (4, 3, 24, 27), (27, 24, 25, 26), (6, 5, 20, 23), (23, 20, 21, 22), (0, 7, 16, 19), (19, 16, 17, 18), (6, 7, 0, 32), (5, 6, 32, 4), (32, 0, 1, 2), (4, 32, 2, 3)])
me_circle.polygons.foreach_set('use_smooth', [True] * 28)
_uv = me_circle.uv_layers.new(name='UVMap')
_uv.uv.foreach_set('vector', [0.0, 0.0, 0.0, 0.0, 0.0, 0.0, 0.0, 0.0, 0.0, 0.0, 0.0, 0.0, 0.0, 0.0, 0.0, 0.0, 0.0, 0.0, 0.0, 0.0, 0.0, 0.0, 0.0, 0.0, 0.0, 0.0, 0.0, 0.0, 0.0, 0.0, 0.0, 0.0, 0.0, 0.0, 0.0, 0.0, 0.0, 0.0, 0.0, 0.0, 0.0, 0.0, 0.0, 0.0, 0.0, 0.0, 0.0, 0.0, 0.0, 0.0, 0.0, 0.0, 0.0, 0.0, 0.0, 0.0, 0.0, 0.0, 0.0, 0.0, 0.0, 0.0, 0.0, 0.0, 0.0, 0.0, 0.0, 0.0, 0.0, 0.0, 0.0, 0.0, 0.0, 0.0, 0.0, 0.0, 0.0, 0.0, 0.0, 0.0, 0.0, 0.0, 0.0, 0.0, 0.0, 0.0, 0.0, 0.0, 0.0, 0.0, 0.0, 0.0, 0.0, 0.0, 0.0, 0.0, 0.0, 0.0, 0.0, 0.0, 0.0, 0.0, 0.0, 0.0, 0.0, 0.0, 0.0, 0.0, 0.0, 0.0, 0.0, 0.0, 0.0, 0.0, 0.0, 0.0, 0.0, 0.0, 0.0, 0.0, 0.0, 0.0, 0.0, 0.0, 0.0, 0.0, 0.0, 0.0, 0.0, 0.0, 0.0, 0.0, 0.0, 0.0, 0.0, 0.0, 0.0, 0.0, 0.0, 0.0, 0.0, 0.0, 0.0, 0.0, 0.0, 0.0, 0.0, 0.0, 0.0, 0.0, 0.0, 0.0, 0.0, 0.0, 0.0, 0.0, 0.0, 0.0, 0.0, 0.0, 0.0, 0.0, 0.0, 0.0, 0.0, 0.0, 0.0, 0.0, 0.0, 0.0, 0.0, 0.0, 0.0, 0.0, 0.0, 0.0, 0.0, 0.0, 0.0, 0.0, 0.0, 0.0, 0.0, 0.0, 0.0, 0.0, 0.0, 0.0, 0.0, 0.0, 0.0, 0.0, 0.0, 0.0, 0.0, 0.0, 0.0, 0.0, 0.0, 0.0, 0.0, 0.0, 0.0, 0.0, 0.0, 0.0, 0.0, 0.0, 0.0, 0.0, 0.0, 0.0, 0.0, 0.0, 0.0, 0.0, 0.0, 0.0, 0.0, 0.0, 0.0, 0.0, 0.0, 0.0])
me_circle.update()
me_plane_001 = bpy.data.meshes.new('Plane.001')
me_plane_001.from_pydata([(0.08372, -0.3025, 0.6134), (0.11, -0.2944, 0.6284), (0.07617, -0.3081, 0.5974), (0.1088, -0.2965, 0.6151), (0.1463, -0.2872, 0.6287), (0.1908, -0.2674, 0.6341), (0.2227, -0.2472, 0.6261), (0.2555, -0.2159, 0.6054), (0.1438, -0.2843, 0.6433), (0.1887, -0.2685, 0.6477), (0.2156, -0.2473, 0.6404), (0.2395, -0.2274, 0.6272)], [], [(1, 0, 2, 3), (8, 1, 3, 4), (9, 8, 4, 5), (10, 9, 5, 6), (11, 10, 6, 7)])
me_plane_001.polygons.foreach_set('use_smooth', [True] * 5)
_uv = me_plane_001.uv_layers.new(name='UVMap')
_uv.uv.foreach_set('vector', [0.0, 0.0, 0.0, 0.0, 0.0, 0.0, 0.0, 0.0, 0.0, 0.0, 0.0, 0.0, 0.0, 0.0, 0.0, 0.0, 0.0, 0.0, 0.0, 0.0, 0.0, 0.0, 0.0, 0.0, 0.0, 0.0, 0.0, 0.0, 0.0, 0.0, 0.0, 0.0, 0.0, 0.0, 0.0, 0.0, 0.0, 0.0, 0.0, 0.0])
me_plane_001.update()
me_plane_002 = bpy.data.meshes.new('Plane.002')
me_plane_002.from_pydata([(0.08845, -0.2909, 0.5205), (0.1149, -0.2867, 0.5397), (0.1549, -0.2764, 0.5545), (0.201, -0.2587, 0.5483), (0.2438, -0.2438, 0.5185), (0.2524, -0.2395, 0.4763), (0.07894, -0.2911, 0.4922), (0.07339, -0.2988, 0.5298), (0.09551, -0.2996, 0.5534), (0.1545, -0.2805, 0.5748), (0.2154, -0.2586, 0.5613), (0.2566, -0.234, 0.5279), (0.2756, -0.2211, 0.4938), (0.0593, -0.3052, 0.5079), (0.2224, -0.2513, 0.5334), (0.236, -0.2463, 0.5446), (0.2536, -0.2417, 0.5063), (0.2672, -0.2273, 0.5133), (0.2868, -0.2206, 0.5055), (0.2803, -0.2222, 0.5144), (0.1349, -0.2816, 0.5471), (0.1177, -0.2939, 0.564), (0.09103, -0.3091, 0.5581), (0.1053, -0.3031, 0.566), (0.08321, -0.3151, 0.5701), (0.0883, -0.3135, 0.5716), (0.2671, -0.2334, 0.4818), (0.2526, -0.2429, 0.5235), (0.1561, -0.2824, 0.5614), (0.2095, -0.263, 0.5538), (0.07168, -0.301, 0.4919), (0.1088, -0.2929, 0.5455), (0.08066, -0.2993, 0.5261), (0.2309, -0.2531, 0.5387), (0.2613, -0.2384, 0.5082), (0.1279, -0.2884, 0.5525), (0.2588, -0.2464, 0.497), (0.2738, -0.229, 0.5044), (0.2886, -0.2236, 0.5101), (0.2682, -0.2408, 0.5002), (0.2329, -0.2476, 0.5261), (0.2462, -0.2402, 0.5363), (0.2416, -0.2481, 0.5312), (0.2512, -0.2546, 0.5498), (0.2605, -0.2488, 0.5407), (0.2683, -0.257, 0.556), (0.2714, -0.2551, 0.5535), (0.06216, -0.3025, 0.5026), (0.08352, -0.2927, 0.5631), (0.1332, -0.2834, 0.584), (0.1889, -0.2634, 0.576), (0.1026, -0.2897, 0.5743), (0.1334, -0.2831, 0.5811), (0.1869, -0.2643, 0.5735), (0.08589, -0.2917, 0.5588), (0.1052, -0.2889, 0.5722), (0.1597, -0.2753, 0.5834), (0.1588, -0.2754, 0.5806), (0.1964, -0.2654, 0.5668), (0.1866, -0.2645, 0.553), (0.1928, -0.2693, 0.5589), (0.2211, -0.2695, 0.5748), (0.2097, -0.2727, 0.5783), (0.2236, -0.2727, 0.5914), (0.2182, -0.2746, 0.593), (0.08458, -0.3138, 0.5674), (0.09269, -0.311, 0.5703), (0.2167, -0.2743, 0.5904), (0.2232, -0.2721, 0.5884)], [], [(39, 26, 12, 37), (60, 29, 10, 58), (32, 31, 8, 7), (42, 27, 11, 41), (32, 7, 13, 47), (35, 28, 9, 21), (29, 33, 15, 10), (27, 34, 17, 11), (37, 12, 18, 38), (31, 35, 21, 8), (8, 21, 23, 22), (65, 66, 25, 24), (1, 20, 35, 31), (4, 16, 34, 27), (3, 14, 33, 29), (20, 2, 28, 35), (0, 32, 30, 6), (40, 4, 27, 42), (0, 1, 31, 32), (59, 3, 29, 60), (36, 5, 26, 39), (16, 36, 39, 34), (17, 37, 38, 19), (34, 39, 37, 17), (14, 40, 42, 33), (33, 42, 41, 15), (15, 41, 44, 43), (43, 44, 46, 45), (57, 53, 50, 56), (55, 52, 49, 51), (54, 55, 51, 48), (52, 57, 56, 49), (2, 59, 60, 28), (28, 60, 58, 9), (58, 10, 61, 62), (67, 68, 63, 64), (22, 23, 66, 65), (62, 61, 68, 67)])
me_plane_002.polygons.foreach_set('use_smooth', [True] * 38)
_uv = me_plane_002.uv_layers.new(name='UVMap')
_uv.uv.foreach_set('vector', [0.0, 0.0, 0.0, 0.0, 0.0, 0.0, 0.0, 0.0, 0.0, 0.0, 0.0, 0.0, 0.0, 0.0, 0.0, 0.0, 0.0, 0.0, 0.0, 0.0, 0.0, 0.0, 0.0, 0.0, 0.0, 0.0, 0.0, 0.0, 0.0, 0.0, 0.0, 0.0, 0.0, 0.0, 0.0, 0.0, 0.0, 0.0, 0.0, 0.0, 0.0, 0.0, 0.0, 0.0, 0.0, 0.0, 0.0, 0.0, 0.0, 0.0, 0.0, 0.0, 0.0, 0.0, 0.0, 0.0, 0.0, 0.0, 0.0, 0.0, 0.0, 0.0, 0.0, 0.0, 0.0, 0.0, 0.0, 0.0, 0.0, 0.0, 0.0, 0.0, 0.0, 0.0, 0.0, 0.0, 0.0, 0.0, 0.0, 0.0, 0.0, 0.0, 0.0, 0.0, 0.0, 0.0, 0.0, 0.0, 0.0, 0.0, 0.0, 0.0, 0.0, 0.0, 0.0, 0.0, 0.0, 0.0, 0.0, 0.0, 0.0, 0.0, 0.0, 0.0, 0.0, 0.0, 0.0, 0.0, 0.0, 0.0, 0.0, 0.0, 0.0, 0.0, 0.0, 0.0, 0.0, 0.0, 0.0, 0.0, 0.0, 0.0, 0.0, 0.0, 0.0, 0.0, 0.0, 0.0, 0.0, 0.0, 0.0, 0.0, 0.0, 0.0, 0.0, 0.0, 0.0, 0.0, 0.0, 0.0, 0.0, 0.0, 0.0, 0.0, 0.0, 0.0, 0.0, 0.0, 0.0, 0.0, 0.0, 0.0, 0.0, 0.0, 0.0, 0.0, 0.0, 0.0, 0.0, 0.0, 0.0, 0.0, 0.0, 0.0, 0.0, 0.0, 0.0, 0.0, 0.0, 0.0, 0.0, 0.0, 0.0, 0.0, 0.0, 0.0, 0.0, 0.0, 0.0, 0.0, 0.0, 0.0, 0.0, 0.0, 0.0, 0.0, 0.0, 0.0, 0.0, 0.0, 0.0, 0.0, 0.0, 0.0, 0.0, 0.0, 0.0, 0.0, 0.0, 0.0, 0.0, 0.0, 0.0, 0.0, 0.0, 0.0, 0.0, 0.0, 0.0, 0.0, 0.0, 0.0, 0.0, 0.0, 0.0, 0.0, 0.0, 0.0, 0.0, 0.0, 0.0, 0.0, 0.0, 0.0, 0.0, 0.0, 0.0, 0.0, 0.0, 0.0, 0.0, 0.0, 0.0, 0.0, 0.0, 0.0, 0.0, 0.0, 0.0, 0.0, 0.0, 0.0, 0.0, 0.0, 0.0, 0.0, 0.0, 0.0, 0.0, 0.0, 0.0, 0.0, 0.0, 0.0, 0.0, 0.0, 0.0, 0.0, 0.0, 0.0, 0.0, 0.0, 0.0, 0.0, 0.0, 0.0, 0.0, 0.0, 0.0, 0.0, 0.0, 0.0, 0.0, 0.0, 0.0, 0.0, 0.0, 0.0, 0.0, 0.0, 0.0, 0.0, 0.0, 0.0, 0.0, 0.0, 0.0, 0.0, 0.0, 0.0, 0.0, 0.0, 0.0, 0.0, 0.0, 0.0, 0.0, 0.0, 0.0, 0.0, 0.0, 0.0, 0.0, 0.0])
me_plane_002.materials.append(mat_balck)
me_plane_002.update()

# ---- objects
ob_head = bpy.data.objects.new('head', me_plane)
ob_eyes = bpy.data.objects.new('eyes', me_circle)
ob_head_001 = bpy.data.objects.new('head.001', me_plane_001)
ob_head_002 = bpy.data.objects.new('head.002', me_plane_002)

# ---- transforms, parenting, visibility, modifiers, constraints
ob_head.location = (0.0, 0.0, 0.0)
ob_head.color = (1.0, 0.5, 0.3961, 1.0)
_m = ob_head.modifiers.new('Mirror', 'MIRROR')
_m.use_clip = True
_m = ob_head.modifiers.new('Subdivision', 'SUBSURF')
_m.levels = 2
ob_eyes.location = (0.0, 0.0, 0.0)
_m = ob_eyes.modifiers.new('Mirror', 'MIRROR')
_m = ob_eyes.modifiers.new('Subdivision', 'SUBSURF')
_m.levels = 2
ob_head_001.location = (0.0, 0.0, 0.0)
ob_head_001.color = (1.0, 0.5, 0.3961, 1.0)
_m = ob_head_001.modifiers.new('Mirror', 'MIRROR')
_m.use_clip = True
_m = ob_head_001.modifiers.new('Subdivision', 'SUBSURF')
_m.levels = 2
ob_head_002.location = (0.0, 0.0, 0.0)
ob_head_002.color = (1.0, 0.5, 0.3961, 1.0)
_m = ob_head_002.modifiers.new('Mirror', 'MIRROR')
_m.use_clip = True
_m = ob_head_002.modifiers.new('Subdivision', 'SUBSURF')
_m.levels = 2

# ---- collection membership
col_collection.objects.link(ob_head)
col_collection.objects.link(ob_eyes)
col_collection.objects.link(ob_head_001)
col_collection.objects.link(ob_head_002)

# ---- scene / render settings (as saved in the file)
scene.frame_start = 1; scene.frame_end = 250; scene.frame_set(1)
scene.render.engine = 'BLENDER_EEVEE_NEXT'
bpy.context.view_layer.update()

# ---- added for rendering (the .blend has no active camera and no usable light): camera, sun
cam_auto = bpy.data.cameras.new('AutoCamera')
cam_auto.lens = 50.0
cam_auto.sensor_width = 36.0
cam_auto.clip_end = 1000.0
ob_auto_camera = bpy.data.objects.new('AutoCamera', cam_auto)
scene.collection.objects.link(ob_auto_camera)
ob_auto_camera.location = (1.5264, -1.81394, 1.62592)
ob_auto_camera.rotation_euler = (1.09748, -7.21219e-08, 0.694738)
scene.camera = ob_auto_camera
light_auto_sun = bpy.data.lights.new('AutoSun', 'SUN')
light_auto_sun.energy = 3.0
light_auto_sun.angle = 0.0523599
ob_auto_sun = bpy.data.objects.new('AutoSun', light_auto_sun)
scene.collection.objects.link(ob_auto_sun)
ob_auto_sun.rotation_euler = (0.872665, 0.174533, 0.523599)
bpy.context.view_layer.update()
